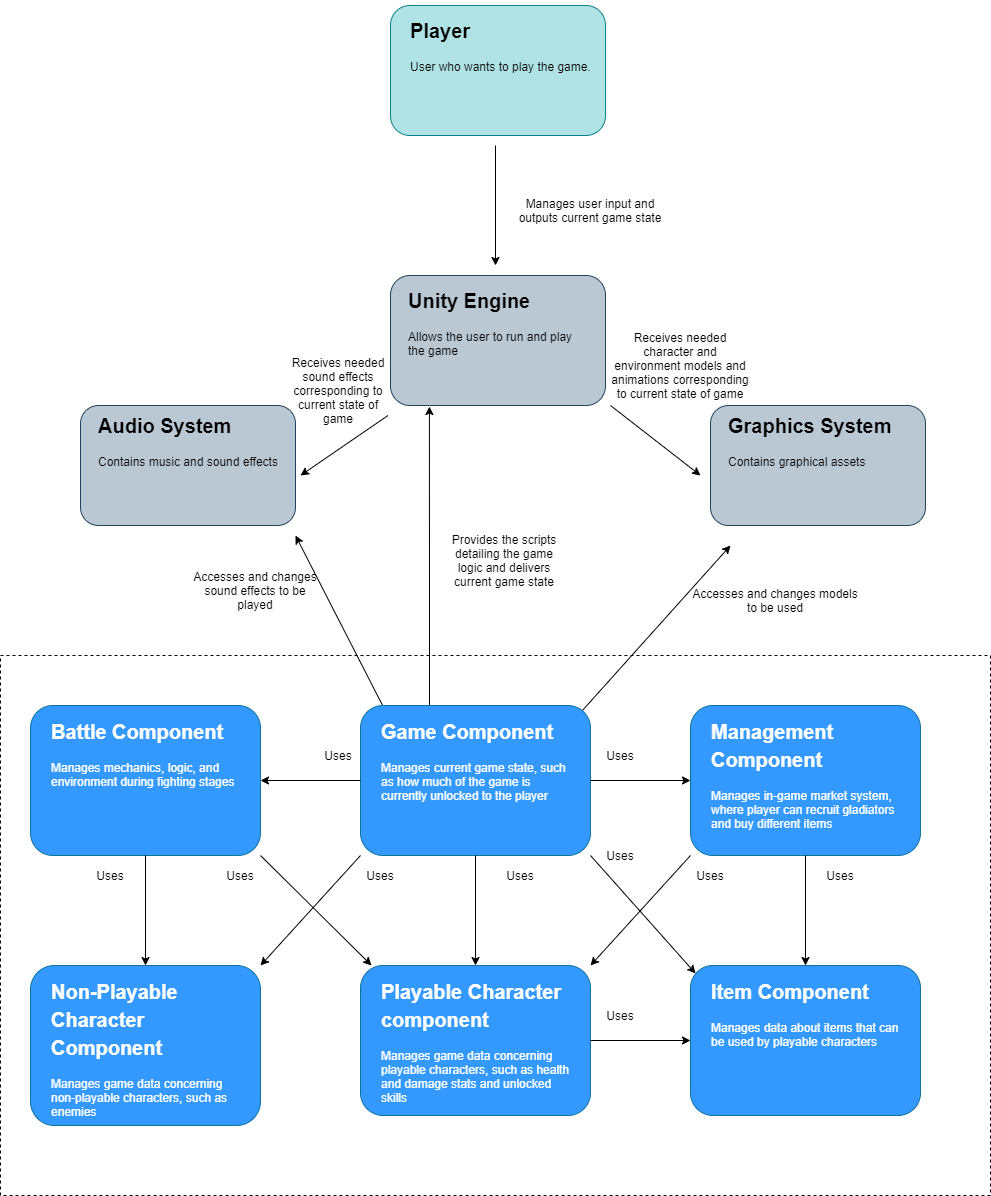

The diagram above was exported from draw.io. Its source (the exported page's mxGraphModel, read from the mxfile embedded in the PNG):
<mxGraphModel dx="1422" dy="794" grid="1" gridSize="10" guides="1" tooltips="1" connect="1" arrows="1" fold="1" page="1" pageScale="1" pageWidth="1100" pageHeight="850" math="0" shadow="0">
  <root>
    <mxCell id="0" />
    <mxCell id="1" parent="0" />
    <mxCell id="ALfH8Nq1nwOMZKCbNWn9-2" value="" style="rounded=0;whiteSpace=wrap;html=1;dashed=1;fillColor=none;" parent="1" vertex="1">
      <mxGeometry x="40" y="690" width="990" height="540" as="geometry" />
    </mxCell>
    <mxCell id="xsgvzxvK6pp_z8o0e3Gf-11" value="" style="group;" parent="1" vertex="1" connectable="0">
      <mxGeometry x="120" y="440" width="215" height="120" as="geometry" />
    </mxCell>
    <mxCell id="xsgvzxvK6pp_z8o0e3Gf-6" value="" style="rounded=1;whiteSpace=wrap;html=1;fillColor=#bac8d3;strokeColor=#23445d;" parent="xsgvzxvK6pp_z8o0e3Gf-11" vertex="1">
      <mxGeometry width="215" height="120" as="geometry" />
    </mxCell>
    <mxCell id="xsgvzxvK6pp_z8o0e3Gf-9" value="&lt;h1&gt;&lt;font style=&quot;font-size: 20px&quot;&gt;Audio System&lt;/font&gt;&lt;/h1&gt;&lt;p&gt;Contains music and sound effects&lt;/p&gt;" style="text;html=1;strokeColor=#6c8ebf;fillColor=#dae8fc;spacing=5;spacingTop=-20;whiteSpace=wrap;overflow=hidden;rounded=0;opacity=0;" parent="xsgvzxvK6pp_z8o0e3Gf-11" vertex="1">
      <mxGeometry x="13" width="190" height="120" as="geometry" />
    </mxCell>
    <mxCell id="xsgvzxvK6pp_z8o0e3Gf-12" value="" style="group" parent="1" vertex="1" connectable="0">
      <mxGeometry x="750" y="440" width="215" height="120" as="geometry" />
    </mxCell>
    <mxCell id="xsgvzxvK6pp_z8o0e3Gf-5" value="" style="rounded=1;whiteSpace=wrap;html=1;fillColor=#bac8d3;strokeColor=#23445d;" parent="xsgvzxvK6pp_z8o0e3Gf-12" vertex="1">
      <mxGeometry width="215" height="120" as="geometry" />
    </mxCell>
    <mxCell id="xsgvzxvK6pp_z8o0e3Gf-10" value="&lt;h1&gt;&lt;font style=&quot;font-size: 20px&quot;&gt;Graphics System&lt;/font&gt;&lt;/h1&gt;&lt;p&gt;Contains graphical assets&lt;/p&gt;" style="text;html=1;strokeColor=none;fillColor=none;spacing=5;spacingTop=-20;whiteSpace=wrap;overflow=hidden;rounded=0;opacity=0;" parent="xsgvzxvK6pp_z8o0e3Gf-12" vertex="1">
      <mxGeometry x="13" width="190" height="120" as="geometry" />
    </mxCell>
    <mxCell id="xsgvzxvK6pp_z8o0e3Gf-18" value="" style="endArrow=classic;html=1;" parent="1" edge="1">
      <mxGeometry width="50" height="50" relative="1" as="geometry">
        <mxPoint x="535" y="180" as="sourcePoint" />
        <mxPoint x="535" y="300" as="targetPoint" />
        <Array as="points" />
      </mxGeometry>
    </mxCell>
    <mxCell id="xsgvzxvK6pp_z8o0e3Gf-20" value="" style="endArrow=classic;html=1;" parent="1" edge="1">
      <mxGeometry width="50" height="50" relative="1" as="geometry">
        <mxPoint x="650" y="440" as="sourcePoint" />
        <mxPoint x="740" y="510" as="targetPoint" />
        <Array as="points" />
      </mxGeometry>
    </mxCell>
    <mxCell id="xsgvzxvK6pp_z8o0e3Gf-21" value="" style="endArrow=classic;html=1;exitX=1;exitY=1;exitDx=0;exitDy=0;" parent="1" source="xsgvzxvK6pp_z8o0e3Gf-23" edge="1">
      <mxGeometry width="50" height="50" relative="1" as="geometry">
        <mxPoint x="450" y="440" as="sourcePoint" />
        <mxPoint x="340" y="510" as="targetPoint" />
        <Array as="points" />
      </mxGeometry>
    </mxCell>
    <mxCell id="xsgvzxvK6pp_z8o0e3Gf-22" value="Receives needed character and environment models and animations corresponding to current state of game" style="text;html=1;strokeColor=none;fillColor=none;align=center;verticalAlign=middle;whiteSpace=wrap;rounded=0;" parent="1" vertex="1">
      <mxGeometry x="650" y="375" width="140" height="50" as="geometry" />
    </mxCell>
    <mxCell id="xsgvzxvK6pp_z8o0e3Gf-23" value="Receives needed sound effects corresponding to current state of game" style="text;html=1;strokeColor=none;fillColor=none;align=center;verticalAlign=middle;whiteSpace=wrap;rounded=0;" parent="1" vertex="1">
      <mxGeometry x="327.5" y="400" width="100" height="50" as="geometry" />
    </mxCell>
    <mxCell id="xsgvzxvK6pp_z8o0e3Gf-25" value="Manages user input and outputs current game state" style="text;html=1;strokeColor=none;fillColor=none;align=center;verticalAlign=middle;whiteSpace=wrap;rounded=0;" parent="1" vertex="1">
      <mxGeometry x="550" y="200" width="160" height="90" as="geometry" />
    </mxCell>
    <mxCell id="shEpBz-td6pnfBehd40h-2" value="" style="group" parent="1" vertex="1" connectable="0">
      <mxGeometry x="430" y="310" width="215" height="130" as="geometry" />
    </mxCell>
    <mxCell id="shEpBz-td6pnfBehd40h-3" value="" style="rounded=1;whiteSpace=wrap;html=1;fillColor=#bac8d3;strokeColor=#23445d;" parent="shEpBz-td6pnfBehd40h-2" vertex="1">
      <mxGeometry width="215" height="130" as="geometry" />
    </mxCell>
    <mxCell id="shEpBz-td6pnfBehd40h-4" value="&lt;h1&gt;&lt;span style=&quot;font-size: 20px&quot;&gt;Unity Engine&lt;/span&gt;&lt;/h1&gt;&lt;div&gt;Allows the user to run and play the game&lt;/div&gt;" style="text;html=1;strokeColor=none;fillColor=none;spacing=5;spacingTop=-20;whiteSpace=wrap;overflow=hidden;rounded=0;opacity=0;" parent="shEpBz-td6pnfBehd40h-2" vertex="1">
      <mxGeometry x="12.5" y="5" width="190" height="120" as="geometry" />
    </mxCell>
    <mxCell id="shEpBz-td6pnfBehd40h-11" value="" style="group" parent="1" vertex="1" connectable="0">
      <mxGeometry x="430" y="40" width="215" height="130" as="geometry" />
    </mxCell>
    <mxCell id="shEpBz-td6pnfBehd40h-12" value="" style="rounded=1;whiteSpace=wrap;html=1;fillColor=#b0e3e6;strokeColor=#0e8088;" parent="shEpBz-td6pnfBehd40h-11" vertex="1">
      <mxGeometry width="215" height="130" as="geometry" />
    </mxCell>
    <mxCell id="shEpBz-td6pnfBehd40h-13" value="&lt;h1&gt;&lt;font style=&quot;font-size: 20px&quot;&gt;Player&lt;/font&gt;&lt;/h1&gt;&lt;p&gt;User who wants to play the game.&lt;/p&gt;" style="text;html=1;spacing=5;spacingTop=-20;whiteSpace=wrap;overflow=hidden;rounded=0;opacity=0;" parent="shEpBz-td6pnfBehd40h-11" vertex="1">
      <mxGeometry x="15" y="5" width="190" height="120" as="geometry" />
    </mxCell>
    <mxCell id="shEpBz-td6pnfBehd40h-19" value="" style="group" parent="1" vertex="1" connectable="0">
      <mxGeometry x="471.5" y="540" width="132" height="110" as="geometry" />
    </mxCell>
    <mxCell id="shEpBz-td6pnfBehd40h-6" value="Provides the scripts detailing the game logic and delivers current game state" style="text;html=1;strokeColor=none;fillColor=none;align=center;verticalAlign=middle;whiteSpace=wrap;rounded=0;" parent="shEpBz-td6pnfBehd40h-19" vertex="1">
      <mxGeometry x="12" y="30" width="120" height="50" as="geometry" />
    </mxCell>
    <mxCell id="shEpBz-td6pnfBehd40h-20" value="" style="group" parent="1" vertex="1" connectable="0">
      <mxGeometry x="670" y="580" width="230" height="82.5" as="geometry" />
    </mxCell>
    <mxCell id="shEpBz-td6pnfBehd40h-14" value="" style="endArrow=classic;html=1;exitX=0.965;exitY=0.033;exitDx=0;exitDy=0;exitPerimeter=0;" parent="shEpBz-td6pnfBehd40h-20" edge="1" source="eXMg1Q7e69fmdrFUdEd6-36">
      <mxGeometry width="50" height="50" relative="1" as="geometry">
        <mxPoint x="10" y="80" as="sourcePoint" />
        <mxPoint x="100" as="targetPoint" />
      </mxGeometry>
    </mxCell>
    <mxCell id="shEpBz-td6pnfBehd40h-17" value="Accesses and changes models to be used" style="text;html=1;strokeColor=none;fillColor=none;align=center;verticalAlign=middle;whiteSpace=wrap;rounded=0;opacity=0;" parent="shEpBz-td6pnfBehd40h-20" vertex="1">
      <mxGeometry x="60" y="27.5" width="170" height="55" as="geometry" />
    </mxCell>
    <mxCell id="shEpBz-td6pnfBehd40h-21" value="" style="group" parent="1" vertex="1" connectable="0">
      <mxGeometry x="230" y="570" width="180" height="90" as="geometry" />
    </mxCell>
    <mxCell id="shEpBz-td6pnfBehd40h-15" value="" style="endArrow=classic;html=1;exitX=0.096;exitY=0;exitDx=0;exitDy=0;exitPerimeter=0;" parent="shEpBz-td6pnfBehd40h-21" edge="1" source="eXMg1Q7e69fmdrFUdEd6-36">
      <mxGeometry width="50" height="50" relative="1" as="geometry">
        <mxPoint x="170" y="90" as="sourcePoint" />
        <mxPoint x="105" as="targetPoint" />
      </mxGeometry>
    </mxCell>
    <mxCell id="shEpBz-td6pnfBehd40h-16" value="Accesses and changes sound effects to be played" style="text;html=1;strokeColor=none;fillColor=none;align=center;verticalAlign=middle;whiteSpace=wrap;rounded=0;opacity=0;" parent="shEpBz-td6pnfBehd40h-21" vertex="1">
      <mxGeometry y="20" width="130" height="70" as="geometry" />
    </mxCell>
    <mxCell id="shEpBz-td6pnfBehd40h-5" value="" style="endArrow=classic;html=1;entryX=0.181;entryY=1.008;entryDx=0;entryDy=0;entryPerimeter=0;exitX=0.3;exitY=0.007;exitDx=0;exitDy=0;exitPerimeter=0;" parent="1" edge="1" target="shEpBz-td6pnfBehd40h-3" source="eXMg1Q7e69fmdrFUdEd6-36">
      <mxGeometry width="50" height="50" relative="1" as="geometry">
        <mxPoint x="469" y="600" as="sourcePoint" />
        <mxPoint x="470" y="510" as="targetPoint" />
      </mxGeometry>
    </mxCell>
    <mxCell id="eXMg1Q7e69fmdrFUdEd6-23" value="" style="group" vertex="1" connectable="0" parent="1">
      <mxGeometry x="400" y="1000" width="230" height="150" as="geometry" />
    </mxCell>
    <mxCell id="eXMg1Q7e69fmdrFUdEd6-24" value="" style="rounded=1;whiteSpace=wrap;html=1;strokeColor=#10739e;fillColor=#3399FF;" vertex="1" parent="eXMg1Q7e69fmdrFUdEd6-23">
      <mxGeometry width="229.99999999999997" height="150" as="geometry" />
    </mxCell>
    <mxCell id="eXMg1Q7e69fmdrFUdEd6-25" value="&lt;h1&gt;&lt;font color=&quot;#ffffff&quot;&gt;&lt;font style=&quot;font-size: 20px&quot;&gt;Playable Character component&lt;/font&gt;&lt;/font&gt;&lt;/h1&gt;&lt;p&gt;&lt;font color=&quot;#ffffff&quot;&gt;Manages game data concerning playable characters, such as health and damage stats and unlocked skills&lt;/font&gt;&lt;/p&gt;" style="text;html=1;spacing=5;spacingTop=-20;whiteSpace=wrap;overflow=hidden;rounded=0;opacity=0;" vertex="1" parent="eXMg1Q7e69fmdrFUdEd6-23">
      <mxGeometry x="16.046511627906977" y="5.769230769230768" width="203.25581395348834" height="138.46153846153845" as="geometry" />
    </mxCell>
    <mxCell id="eXMg1Q7e69fmdrFUdEd6-26" value="" style="group" vertex="1" connectable="0" parent="1">
      <mxGeometry x="70" y="1000" width="230" height="160" as="geometry" />
    </mxCell>
    <mxCell id="eXMg1Q7e69fmdrFUdEd6-27" value="" style="rounded=1;whiteSpace=wrap;html=1;strokeColor=#10739e;fillColor=#3399FF;" vertex="1" parent="eXMg1Q7e69fmdrFUdEd6-26">
      <mxGeometry width="230" height="160" as="geometry" />
    </mxCell>
    <mxCell id="eXMg1Q7e69fmdrFUdEd6-28" value="&lt;h1&gt;&lt;font color=&quot;#ffffff&quot;&gt;&lt;font style=&quot;font-size: 20px&quot;&gt;Non-Playable Character Component&lt;/font&gt;&lt;/font&gt;&lt;/h1&gt;&lt;p&gt;&lt;font color=&quot;#ffffff&quot;&gt;Manages game data concerning non-playable characters, such as enemies&lt;/font&gt;&lt;/p&gt;" style="text;html=1;spacing=5;spacingTop=-20;whiteSpace=wrap;overflow=hidden;rounded=0;opacity=0;" vertex="1" parent="eXMg1Q7e69fmdrFUdEd6-26">
      <mxGeometry x="16.05" y="5.77" width="203.26" height="154.23" as="geometry" />
    </mxCell>
    <mxCell id="eXMg1Q7e69fmdrFUdEd6-29" value="" style="group" vertex="1" connectable="0" parent="1">
      <mxGeometry x="730" y="740" width="230" height="150" as="geometry" />
    </mxCell>
    <mxCell id="eXMg1Q7e69fmdrFUdEd6-30" value="" style="rounded=1;whiteSpace=wrap;html=1;strokeColor=#10739e;fillColor=#3399FF;" vertex="1" parent="eXMg1Q7e69fmdrFUdEd6-29">
      <mxGeometry width="229.99999999999997" height="150" as="geometry" />
    </mxCell>
    <mxCell id="eXMg1Q7e69fmdrFUdEd6-31" value="&lt;h1&gt;&lt;font color=&quot;#ffffff&quot;&gt;&lt;span style=&quot;font-size: 20px&quot;&gt;Management Component&lt;/span&gt;&lt;/font&gt;&lt;/h1&gt;&lt;p&gt;&lt;font color=&quot;#ffffff&quot;&gt;Manages in-game market system, where player can recruit gladiators and buy different items&lt;/font&gt;&lt;/p&gt;" style="text;html=1;spacing=5;spacingTop=-20;whiteSpace=wrap;overflow=hidden;rounded=0;opacity=0;" vertex="1" parent="eXMg1Q7e69fmdrFUdEd6-29">
      <mxGeometry x="16.046511627906977" y="5.769230769230768" width="203.25581395348834" height="138.46153846153845" as="geometry" />
    </mxCell>
    <mxCell id="eXMg1Q7e69fmdrFUdEd6-32" value="" style="group" vertex="1" connectable="0" parent="1">
      <mxGeometry x="730" y="1000" width="230" height="150" as="geometry" />
    </mxCell>
    <mxCell id="eXMg1Q7e69fmdrFUdEd6-33" value="" style="rounded=1;whiteSpace=wrap;html=1;strokeColor=#10739e;fillColor=#3399FF;" vertex="1" parent="eXMg1Q7e69fmdrFUdEd6-32">
      <mxGeometry width="229.99999999999997" height="150" as="geometry" />
    </mxCell>
    <mxCell id="eXMg1Q7e69fmdrFUdEd6-34" value="&lt;h1&gt;&lt;font color=&quot;#ffffff&quot;&gt;&lt;font style=&quot;font-size: 20px&quot;&gt;Item Component&amp;nbsp;&lt;/font&gt;&lt;/font&gt;&lt;/h1&gt;&lt;p&gt;&lt;font color=&quot;#ffffff&quot;&gt;Manages data about items that can be used by playable characters&lt;/font&gt;&lt;/p&gt;" style="text;html=1;spacing=5;spacingTop=-20;whiteSpace=wrap;overflow=hidden;rounded=0;opacity=0;" vertex="1" parent="eXMg1Q7e69fmdrFUdEd6-32">
      <mxGeometry x="16.046511627906977" y="5.769230769230768" width="203.25581395348834" height="138.46153846153845" as="geometry" />
    </mxCell>
    <mxCell id="eXMg1Q7e69fmdrFUdEd6-35" value="" style="group" vertex="1" connectable="0" parent="1">
      <mxGeometry x="400" y="740" width="230" height="150" as="geometry" />
    </mxCell>
    <mxCell id="eXMg1Q7e69fmdrFUdEd6-36" value="" style="rounded=1;whiteSpace=wrap;html=1;strokeColor=#10739e;fillColor=#3399FF;" vertex="1" parent="eXMg1Q7e69fmdrFUdEd6-35">
      <mxGeometry width="229.99999999999997" height="150" as="geometry" />
    </mxCell>
    <mxCell id="eXMg1Q7e69fmdrFUdEd6-37" value="&lt;h1&gt;&lt;font color=&quot;#ffffff&quot;&gt;&lt;span style=&quot;font-size: 20px&quot;&gt;Game Component&lt;/span&gt;&lt;/font&gt;&lt;/h1&gt;&lt;p&gt;&lt;font color=&quot;#ffffff&quot;&gt;Manages current game state, such as how much of the game is currently unlocked to the player&lt;/font&gt;&lt;/p&gt;" style="text;html=1;spacing=5;spacingTop=-20;whiteSpace=wrap;overflow=hidden;rounded=0;opacity=0;" vertex="1" parent="eXMg1Q7e69fmdrFUdEd6-35">
      <mxGeometry x="16.046511627906977" y="5.769230769230768" width="203.25581395348834" height="138.46153846153845" as="geometry" />
    </mxCell>
    <mxCell id="eXMg1Q7e69fmdrFUdEd6-38" value="" style="group" vertex="1" connectable="0" parent="1">
      <mxGeometry x="70" y="740" width="230" height="150" as="geometry" />
    </mxCell>
    <mxCell id="eXMg1Q7e69fmdrFUdEd6-39" value="" style="rounded=1;whiteSpace=wrap;html=1;strokeColor=#10739e;fillColor=#3399FF;" vertex="1" parent="eXMg1Q7e69fmdrFUdEd6-38">
      <mxGeometry width="229.99999999999997" height="150" as="geometry" />
    </mxCell>
    <mxCell id="eXMg1Q7e69fmdrFUdEd6-40" value="&lt;h1&gt;&lt;font color=&quot;#ffffff&quot;&gt;&lt;span style=&quot;font-size: 20px&quot;&gt;Battle Component&lt;/span&gt;&lt;/font&gt;&lt;/h1&gt;&lt;p&gt;&lt;font color=&quot;#ffffff&quot;&gt;Manages mechanics, logic, and environment during fighting stages&lt;/font&gt;&lt;/p&gt;" style="text;html=1;spacing=5;spacingTop=-20;whiteSpace=wrap;overflow=hidden;rounded=0;opacity=0;" vertex="1" parent="eXMg1Q7e69fmdrFUdEd6-38">
      <mxGeometry x="16.046511627906977" y="5.769230769230768" width="203.25581395348834" height="138.46153846153845" as="geometry" />
    </mxCell>
    <mxCell id="eXMg1Q7e69fmdrFUdEd6-42" value="" style="endArrow=classic;html=1;exitX=0;exitY=0.5;exitDx=0;exitDy=0;entryX=1;entryY=0.5;entryDx=0;entryDy=0;" edge="1" parent="1" source="eXMg1Q7e69fmdrFUdEd6-36" target="eXMg1Q7e69fmdrFUdEd6-39">
      <mxGeometry width="50" height="50" relative="1" as="geometry">
        <mxPoint x="327.5" y="810" as="sourcePoint" />
        <mxPoint x="377.5" y="760" as="targetPoint" />
      </mxGeometry>
    </mxCell>
    <mxCell id="eXMg1Q7e69fmdrFUdEd6-44" value="" style="endArrow=classic;html=1;exitX=1;exitY=0.5;exitDx=0;exitDy=0;entryX=0;entryY=0.5;entryDx=0;entryDy=0;" edge="1" parent="1" source="eXMg1Q7e69fmdrFUdEd6-36" target="eXMg1Q7e69fmdrFUdEd6-30">
      <mxGeometry width="50" height="50" relative="1" as="geometry">
        <mxPoint x="720" y="920" as="sourcePoint" />
        <mxPoint x="620" y="920" as="targetPoint" />
      </mxGeometry>
    </mxCell>
    <mxCell id="eXMg1Q7e69fmdrFUdEd6-45" value="" style="endArrow=classic;html=1;exitX=1;exitY=1;exitDx=0;exitDy=0;entryX=0.048;entryY=0;entryDx=0;entryDy=0;entryPerimeter=0;" edge="1" parent="1" source="eXMg1Q7e69fmdrFUdEd6-39" target="eXMg1Q7e69fmdrFUdEd6-24">
      <mxGeometry width="50" height="50" relative="1" as="geometry">
        <mxPoint x="380" y="950" as="sourcePoint" />
        <mxPoint x="280" y="950" as="targetPoint" />
      </mxGeometry>
    </mxCell>
    <mxCell id="eXMg1Q7e69fmdrFUdEd6-47" value="" style="endArrow=classic;html=1;exitX=0.5;exitY=1;exitDx=0;exitDy=0;entryX=0.5;entryY=0;entryDx=0;entryDy=0;" edge="1" parent="1" source="eXMg1Q7e69fmdrFUdEd6-39" target="eXMg1Q7e69fmdrFUdEd6-27">
      <mxGeometry width="50" height="50" relative="1" as="geometry">
        <mxPoint x="160" y="950" as="sourcePoint" />
        <mxPoint x="60" y="950" as="targetPoint" />
      </mxGeometry>
    </mxCell>
    <mxCell id="eXMg1Q7e69fmdrFUdEd6-48" value="" style="endArrow=classic;html=1;exitX=0.5;exitY=1;exitDx=0;exitDy=0;entryX=0.5;entryY=0;entryDx=0;entryDy=0;" edge="1" parent="1" source="eXMg1Q7e69fmdrFUdEd6-36" target="eXMg1Q7e69fmdrFUdEd6-24">
      <mxGeometry width="50" height="50" relative="1" as="geometry">
        <mxPoint x="520" y="940" as="sourcePoint" />
        <mxPoint x="420" y="940" as="targetPoint" />
      </mxGeometry>
    </mxCell>
    <mxCell id="eXMg1Q7e69fmdrFUdEd6-49" value="" style="endArrow=classic;html=1;exitX=0;exitY=1;exitDx=0;exitDy=0;entryX=1;entryY=0;entryDx=0;entryDy=0;" edge="1" parent="1" source="eXMg1Q7e69fmdrFUdEd6-36" target="eXMg1Q7e69fmdrFUdEd6-27">
      <mxGeometry width="50" height="50" relative="1" as="geometry">
        <mxPoint x="327.5" y="1060" as="sourcePoint" />
        <mxPoint x="377.5" y="1010" as="targetPoint" />
      </mxGeometry>
    </mxCell>
    <mxCell id="eXMg1Q7e69fmdrFUdEd6-51" value="" style="endArrow=classic;html=1;entryX=0;entryY=0.5;entryDx=0;entryDy=0;exitX=1;exitY=0.5;exitDx=0;exitDy=0;" edge="1" parent="1" source="eXMg1Q7e69fmdrFUdEd6-24" target="eXMg1Q7e69fmdrFUdEd6-33">
      <mxGeometry width="50" height="50" relative="1" as="geometry">
        <mxPoint x="720" y="1090" as="sourcePoint" />
        <mxPoint x="640" y="1050" as="targetPoint" />
      </mxGeometry>
    </mxCell>
    <mxCell id="eXMg1Q7e69fmdrFUdEd6-52" value="" style="endArrow=classic;html=1;exitX=1;exitY=1;exitDx=0;exitDy=0;entryX=0.022;entryY=0.053;entryDx=0;entryDy=0;entryPerimeter=0;" edge="1" parent="1" source="eXMg1Q7e69fmdrFUdEd6-36" target="eXMg1Q7e69fmdrFUdEd6-33">
      <mxGeometry width="50" height="50" relative="1" as="geometry">
        <mxPoint x="650" y="940" as="sourcePoint" />
        <mxPoint x="550" y="940" as="targetPoint" />
      </mxGeometry>
    </mxCell>
    <mxCell id="eXMg1Q7e69fmdrFUdEd6-53" value="" style="endArrow=classic;html=1;entryX=0.5;entryY=0;entryDx=0;entryDy=0;exitX=0.5;exitY=1;exitDx=0;exitDy=0;" edge="1" parent="1" source="eXMg1Q7e69fmdrFUdEd6-30" target="eXMg1Q7e69fmdrFUdEd6-33">
      <mxGeometry width="50" height="50" relative="1" as="geometry">
        <mxPoint x="820" y="960" as="sourcePoint" />
        <mxPoint x="870" y="910" as="targetPoint" />
      </mxGeometry>
    </mxCell>
    <mxCell id="eXMg1Q7e69fmdrFUdEd6-55" value="Uses" style="text;html=1;strokeColor=none;fillColor=none;align=center;verticalAlign=middle;whiteSpace=wrap;rounded=0;" vertex="1" parent="1">
      <mxGeometry x="400" y="900" width="40" height="20" as="geometry" />
    </mxCell>
    <mxCell id="eXMg1Q7e69fmdrFUdEd6-56" value="Uses" style="text;html=1;strokeColor=none;fillColor=none;align=center;verticalAlign=middle;whiteSpace=wrap;rounded=0;" vertex="1" parent="1">
      <mxGeometry x="260" y="900" width="40" height="20" as="geometry" />
    </mxCell>
    <mxCell id="eXMg1Q7e69fmdrFUdEd6-57" value="Uses" style="text;html=1;strokeColor=none;fillColor=none;align=center;verticalAlign=middle;whiteSpace=wrap;rounded=0;" vertex="1" parent="1">
      <mxGeometry x="130" y="900" width="40" height="20" as="geometry" />
    </mxCell>
    <mxCell id="eXMg1Q7e69fmdrFUdEd6-58" value="Uses" style="text;html=1;strokeColor=none;fillColor=none;align=center;verticalAlign=middle;whiteSpace=wrap;rounded=0;" vertex="1" parent="1">
      <mxGeometry x="357.5" y="780" width="40" height="20" as="geometry" />
    </mxCell>
    <mxCell id="eXMg1Q7e69fmdrFUdEd6-59" value="Uses" style="text;html=1;strokeColor=none;fillColor=none;align=center;verticalAlign=middle;whiteSpace=wrap;rounded=0;" vertex="1" parent="1">
      <mxGeometry x="640" y="780" width="40" height="20" as="geometry" />
    </mxCell>
    <mxCell id="eXMg1Q7e69fmdrFUdEd6-60" value="Uses" style="text;html=1;strokeColor=none;fillColor=none;align=center;verticalAlign=middle;whiteSpace=wrap;rounded=0;" vertex="1" parent="1">
      <mxGeometry x="640" y="880" width="40" height="20" as="geometry" />
    </mxCell>
    <mxCell id="eXMg1Q7e69fmdrFUdEd6-61" value="Uses" style="text;html=1;strokeColor=none;fillColor=none;align=center;verticalAlign=middle;whiteSpace=wrap;rounded=0;" vertex="1" parent="1">
      <mxGeometry x="860" y="900" width="40" height="20" as="geometry" />
    </mxCell>
    <mxCell id="eXMg1Q7e69fmdrFUdEd6-62" value="Uses" style="text;html=1;strokeColor=none;fillColor=none;align=center;verticalAlign=middle;whiteSpace=wrap;rounded=0;" vertex="1" parent="1">
      <mxGeometry x="640" y="1040" width="40" height="20" as="geometry" />
    </mxCell>
    <mxCell id="eXMg1Q7e69fmdrFUdEd6-63" value="Uses" style="text;html=1;strokeColor=none;fillColor=none;align=center;verticalAlign=middle;whiteSpace=wrap;rounded=0;" vertex="1" parent="1">
      <mxGeometry x="540" y="900" width="40" height="20" as="geometry" />
    </mxCell>
    <mxCell id="eXMg1Q7e69fmdrFUdEd6-64" value="" style="endArrow=classic;html=1;exitX=0;exitY=1;exitDx=0;exitDy=0;entryX=1;entryY=0;entryDx=0;entryDy=0;" edge="1" parent="1" source="eXMg1Q7e69fmdrFUdEd6-30" target="eXMg1Q7e69fmdrFUdEd6-24">
      <mxGeometry width="50" height="50" relative="1" as="geometry">
        <mxPoint x="720" y="970" as="sourcePoint" />
        <mxPoint x="770" y="920" as="targetPoint" />
      </mxGeometry>
    </mxCell>
    <mxCell id="eXMg1Q7e69fmdrFUdEd6-65" value="Uses" style="text;html=1;strokeColor=none;fillColor=none;align=center;verticalAlign=middle;whiteSpace=wrap;rounded=0;" vertex="1" parent="1">
      <mxGeometry x="730" y="900" width="40" height="20" as="geometry" />
    </mxCell>
  </root>
</mxGraphModel>